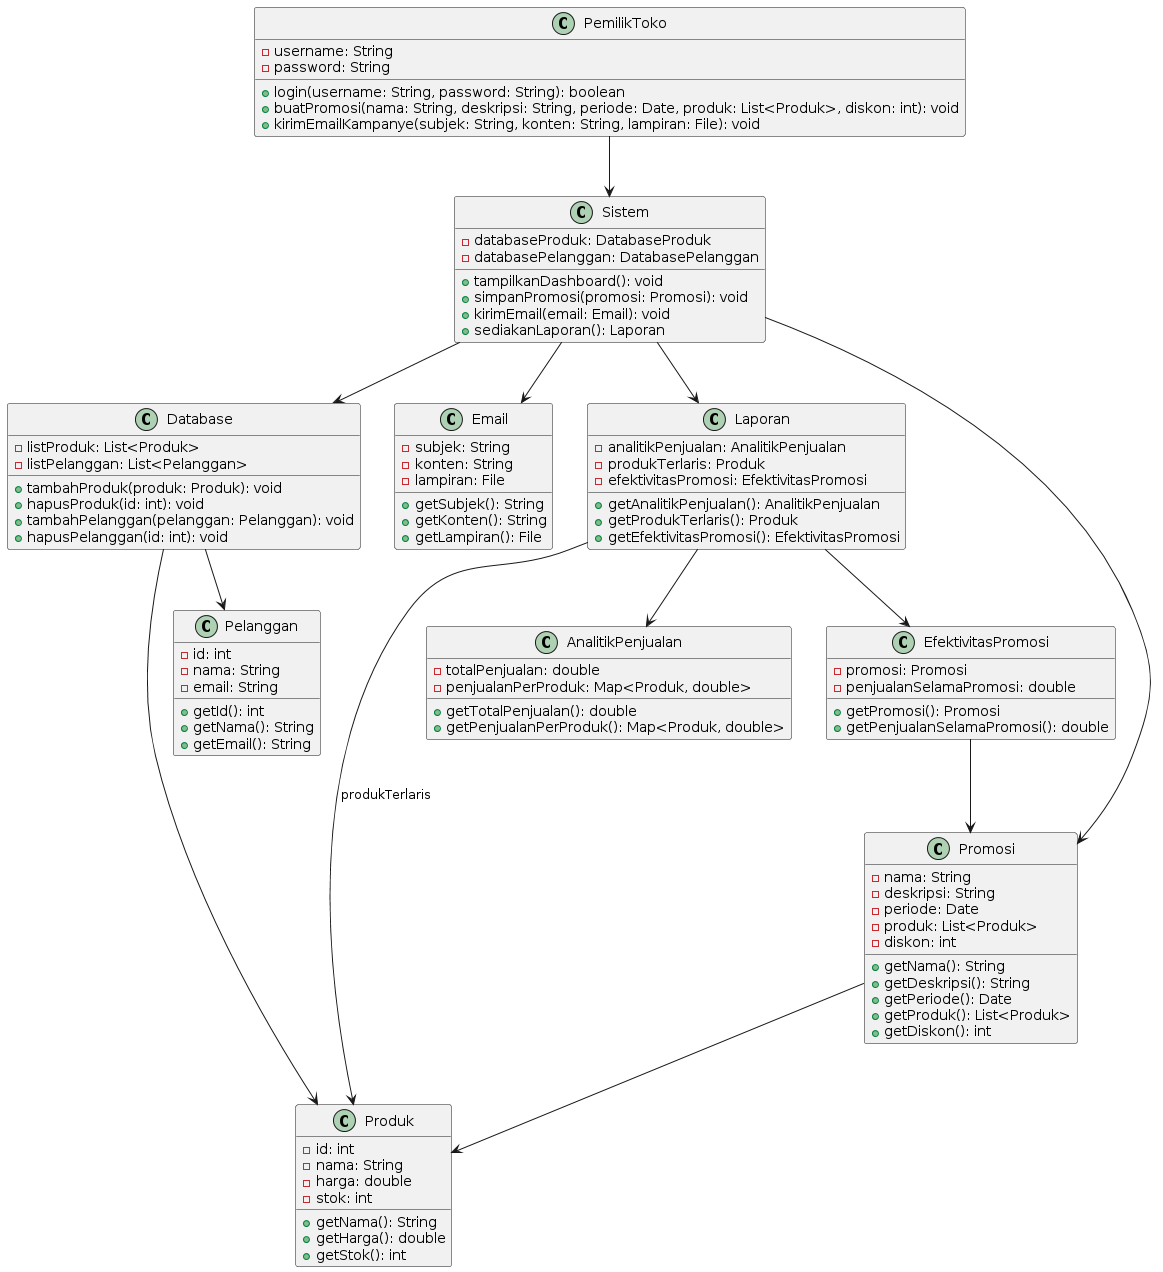

The diagram above was rendered by PlantUML. Its source (embedded in the PNG):
@startuml
class PemilikToko {
  - username: String
  - password: String
  + login(username: String, password: String): boolean
  + buatPromosi(nama: String, deskripsi: String, periode: Date, produk: List<Produk>, diskon: int): void
  + kirimEmailKampanye(subjek: String, konten: String, lampiran: File): void
}

class Sistem {
  - databaseProduk: DatabaseProduk
  - databasePelanggan: DatabasePelanggan
  + tampilkanDashboard(): void
  + simpanPromosi(promosi: Promosi): void
  + kirimEmail(email: Email): void
  + sediakanLaporan(): Laporan
}

class Database {
  - listProduk: List<Produk>
  - listPelanggan: List<Pelanggan>
  + tambahProduk(produk: Produk): void
  + hapusProduk(id: int): void
  + tambahPelanggan(pelanggan: Pelanggan): void
  + hapusPelanggan(id: int): void
}

class Produk {
  - id: int
  - nama: String
  - harga: double
  - stok: int
  + getNama(): String
  + getHarga(): double
  + getStok(): int
}

class Email {
  - subjek: String
  - konten: String
  - lampiran: File
  + getSubjek(): String
  + getKonten(): String
  + getLampiran(): File
}

class Laporan {
  - analitikPenjualan: AnalitikPenjualan
  - produkTerlaris: Produk
  - efektivitasPromosi: EfektivitasPromosi
  + getAnalitikPenjualan(): AnalitikPenjualan
  + getProdukTerlaris(): Produk
  + getEfektivitasPromosi(): EfektivitasPromosi
}

class AnalitikPenjualan {
  - totalPenjualan: double
  - penjualanPerProduk: Map<Produk, double>
  + getTotalPenjualan(): double
  + getPenjualanPerProduk(): Map<Produk, double>
}

class EfektivitasPromosi {
  - promosi: Promosi
  - penjualanSelamaPromosi: double
  + getPromosi(): Promosi
  + getPenjualanSelamaPromosi(): double
}

class Promosi {
  - nama: String
  - deskripsi: String
  - periode: Date
  - produk: List<Produk>
  - diskon: int
  + getNama(): String
  + getDeskripsi(): String
  + getPeriode(): Date
  + getProduk(): List<Produk>
  + getDiskon(): int
}

class Pelanggan {
  - id: int
  - nama: String
  - email: String
  + getId(): int
  + getNama(): String
  + getEmail(): String
}

PemilikToko --> Sistem
Sistem --> Database
Database --> Produk
Database --> Pelanggan
Sistem --> Promosi
Sistem --> Email
Sistem --> Laporan
Laporan --> AnalitikPenjualan
Laporan --> Produk : produkTerlaris
Laporan --> EfektivitasPromosi
EfektivitasPromosi --> Promosi
Promosi --> Produk
@enduml